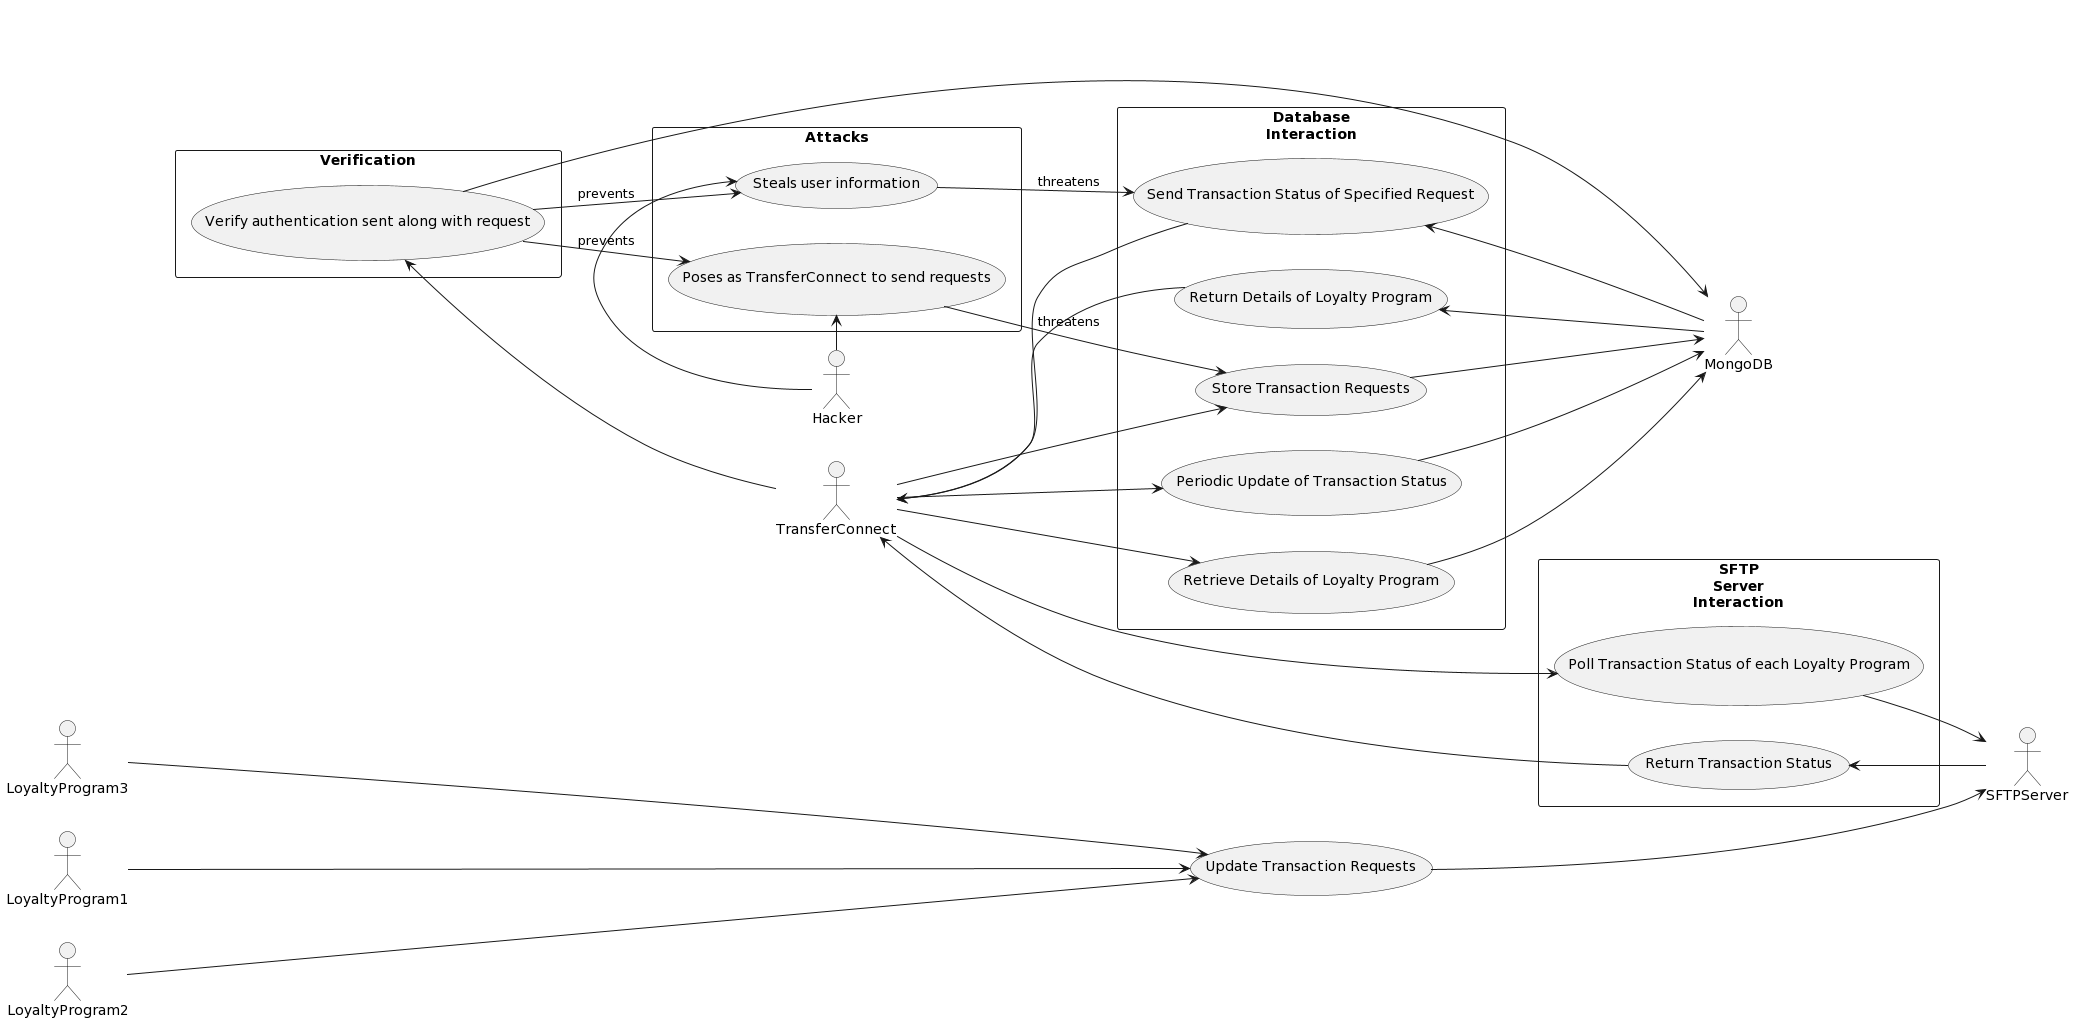

The diagram above was rendered by PlantUML. Its source (embedded in the PNG):
@startuml
left to right direction

skinparam packageStyle rectangle
actor TransferConnect
actor SFTPServer
actor MongoDB
actor LoyaltyProgram1
actor LoyaltyProgram2
actor LoyaltyProgram3
actor Hacker

package Database\nInteraction {
   TransferConnect --> (Periodic Update of Transaction Status)
   TransferConnect --> (Store Transaction Requests)
   TransferConnect --> (Retrieve Details of Loyalty Program)
   (Periodic Update of Transaction Status) --> MongoDB
   (Store Transaction Requests) --> MongoDB
   (Retrieve Details of Loyalty Program) --> MongoDB

   MongoDB --> (Send Transaction Status of Specified Request)
   MongoDB --> (Return Details of Loyalty Program)
   (Send Transaction Status of Specified Request) --> TransferConnect
   (Return Details of Loyalty Program) --> TransferConnect
}

package SFTP\nServer\nInteraction {
   TransferConnect ---> (Poll Transaction Status of each Loyalty Program)
   (Poll Transaction Status of each Loyalty Program) --> SFTPServer

   SFTPServer --> (Return Transaction Status)
   (Return Transaction Status) ---> TransferConnect

}

package Verification {
   TransferConnect --> (Verify authentication sent along with request)

   (Verify authentication sent along with request) --> MongoDB
}

LoyaltyProgram1 ----> (Update Transaction Requests)
LoyaltyProgram2 ----> (Update Transaction Requests)
LoyaltyProgram3 ----> (Update Transaction Requests)
(Update Transaction Requests) ---> SFTPServer

package Attacks {
   Hacker -> (Poses as TransferConnect to send requests) 
   Hacker -> (Steals user information)
}

(Poses as TransferConnect to send requests)  --> (Store Transaction Requests) : threatens
(Steals user information) --> (Send Transaction Status of Specified Request) : threatens

(Verify authentication sent along with request) --> (Poses as TransferConnect to send requests) : prevents
(Verify authentication sent along with request) --> (Steals user information) : prevents
@enduml